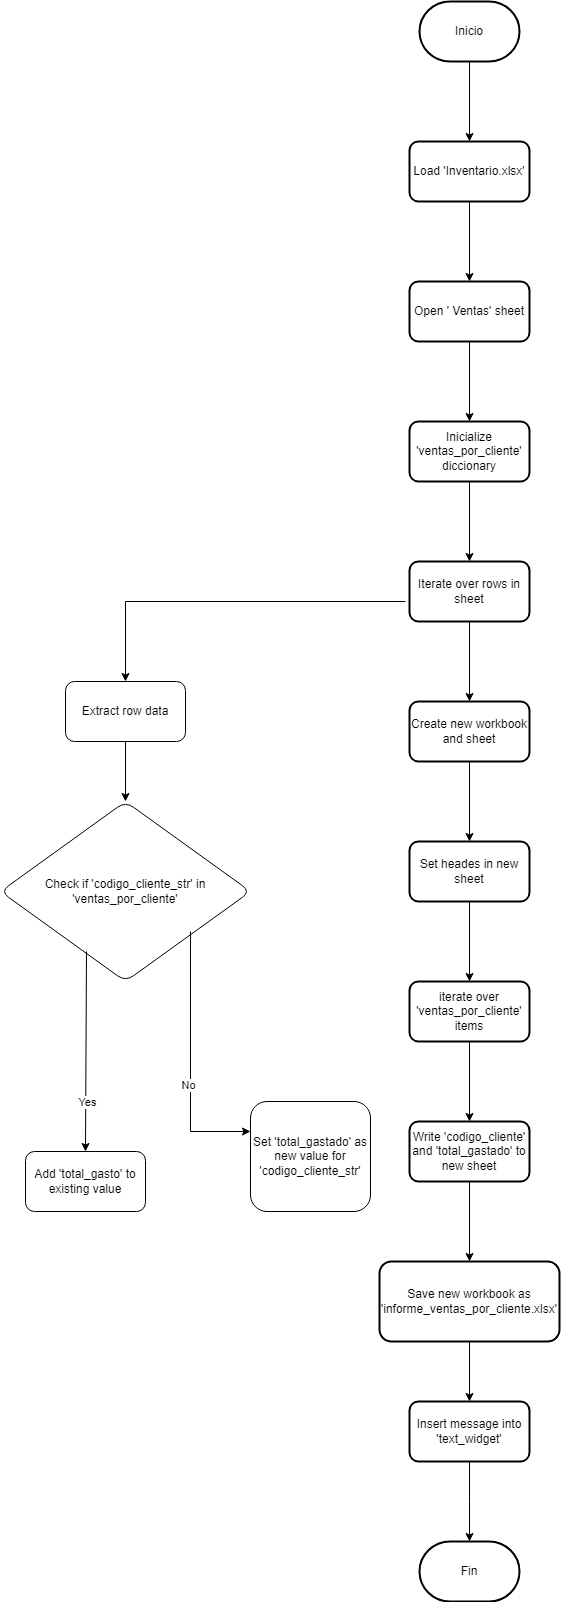

The diagram above was exported from draw.io. Its source (the exported page's mxGraphModel, read from the mxfile embedded in the PNG):
<mxGraphModel dx="2261" dy="790" grid="1" gridSize="10" guides="1" tooltips="1" connect="1" arrows="1" fold="1" page="1" pageScale="1" pageWidth="827" pageHeight="1169" math="0" shadow="0">
  <root>
    <mxCell id="0" />
    <mxCell id="1" parent="0" />
    <mxCell id="93YhLo1PhDrWm_N2GVUH-3" value="" style="edgeStyle=orthogonalEdgeStyle;rounded=0;orthogonalLoop=1;jettySize=auto;html=1;" edge="1" parent="1" source="93YhLo1PhDrWm_N2GVUH-1" target="93YhLo1PhDrWm_N2GVUH-2">
      <mxGeometry relative="1" as="geometry" />
    </mxCell>
    <mxCell id="93YhLo1PhDrWm_N2GVUH-1" value="Inicio" style="strokeWidth=2;html=1;shape=mxgraph.flowchart.terminator;whiteSpace=wrap;" vertex="1" parent="1">
      <mxGeometry x="364" y="80" width="100" height="60" as="geometry" />
    </mxCell>
    <mxCell id="93YhLo1PhDrWm_N2GVUH-5" value="" style="edgeStyle=orthogonalEdgeStyle;rounded=0;orthogonalLoop=1;jettySize=auto;html=1;" edge="1" parent="1" source="93YhLo1PhDrWm_N2GVUH-2" target="93YhLo1PhDrWm_N2GVUH-4">
      <mxGeometry relative="1" as="geometry" />
    </mxCell>
    <mxCell id="93YhLo1PhDrWm_N2GVUH-2" value="Load 'Inventario.xlsx'" style="rounded=1;whiteSpace=wrap;html=1;strokeWidth=2;" vertex="1" parent="1">
      <mxGeometry x="354" y="220" width="120" height="60" as="geometry" />
    </mxCell>
    <mxCell id="93YhLo1PhDrWm_N2GVUH-7" value="" style="edgeStyle=orthogonalEdgeStyle;rounded=0;orthogonalLoop=1;jettySize=auto;html=1;" edge="1" parent="1" source="93YhLo1PhDrWm_N2GVUH-4" target="93YhLo1PhDrWm_N2GVUH-6">
      <mxGeometry relative="1" as="geometry" />
    </mxCell>
    <mxCell id="93YhLo1PhDrWm_N2GVUH-4" value="Open ' Ventas' sheet&lt;br&gt;" style="rounded=1;whiteSpace=wrap;html=1;strokeWidth=2;" vertex="1" parent="1">
      <mxGeometry x="354" y="360" width="120" height="60" as="geometry" />
    </mxCell>
    <mxCell id="93YhLo1PhDrWm_N2GVUH-9" value="" style="edgeStyle=orthogonalEdgeStyle;rounded=0;orthogonalLoop=1;jettySize=auto;html=1;" edge="1" parent="1" source="93YhLo1PhDrWm_N2GVUH-6" target="93YhLo1PhDrWm_N2GVUH-8">
      <mxGeometry relative="1" as="geometry" />
    </mxCell>
    <mxCell id="93YhLo1PhDrWm_N2GVUH-6" value="Inicialize 'ventas_por_cliente' diccionary" style="whiteSpace=wrap;html=1;rounded=1;strokeWidth=2;" vertex="1" parent="1">
      <mxGeometry x="354" y="500" width="120" height="60" as="geometry" />
    </mxCell>
    <mxCell id="93YhLo1PhDrWm_N2GVUH-15" value="" style="edgeStyle=orthogonalEdgeStyle;rounded=0;orthogonalLoop=1;jettySize=auto;html=1;" edge="1" parent="1" source="93YhLo1PhDrWm_N2GVUH-8" target="93YhLo1PhDrWm_N2GVUH-14">
      <mxGeometry relative="1" as="geometry" />
    </mxCell>
    <mxCell id="93YhLo1PhDrWm_N2GVUH-8" value="Iterate over rows in sheet" style="whiteSpace=wrap;html=1;rounded=1;strokeWidth=2;" vertex="1" parent="1">
      <mxGeometry x="354" y="640" width="120" height="60" as="geometry" />
    </mxCell>
    <mxCell id="93YhLo1PhDrWm_N2GVUH-12" value="" style="endArrow=classic;html=1;rounded=0;entryX=0.5;entryY=0;entryDx=0;entryDy=0;" edge="1" parent="1" target="93YhLo1PhDrWm_N2GVUH-13">
      <mxGeometry width="50" height="50" relative="1" as="geometry">
        <mxPoint x="350" y="680" as="sourcePoint" />
        <mxPoint x="190" y="760" as="targetPoint" />
        <Array as="points">
          <mxPoint x="70" y="680" />
        </Array>
      </mxGeometry>
    </mxCell>
    <mxCell id="93YhLo1PhDrWm_N2GVUH-17" value="" style="edgeStyle=orthogonalEdgeStyle;rounded=0;orthogonalLoop=1;jettySize=auto;html=1;" edge="1" parent="1" source="93YhLo1PhDrWm_N2GVUH-13" target="93YhLo1PhDrWm_N2GVUH-16">
      <mxGeometry relative="1" as="geometry" />
    </mxCell>
    <mxCell id="93YhLo1PhDrWm_N2GVUH-13" value="Extract row data" style="rounded=1;whiteSpace=wrap;html=1;" vertex="1" parent="1">
      <mxGeometry x="10" y="760" width="120" height="60" as="geometry" />
    </mxCell>
    <mxCell id="93YhLo1PhDrWm_N2GVUH-26" value="" style="edgeStyle=orthogonalEdgeStyle;rounded=0;orthogonalLoop=1;jettySize=auto;html=1;" edge="1" parent="1" source="93YhLo1PhDrWm_N2GVUH-14" target="93YhLo1PhDrWm_N2GVUH-25">
      <mxGeometry relative="1" as="geometry" />
    </mxCell>
    <mxCell id="93YhLo1PhDrWm_N2GVUH-14" value="Create new workbook and sheet" style="whiteSpace=wrap;html=1;rounded=1;strokeWidth=2;" vertex="1" parent="1">
      <mxGeometry x="354" y="780" width="120" height="60" as="geometry" />
    </mxCell>
    <mxCell id="93YhLo1PhDrWm_N2GVUH-16" value="Check if 'codigo_cliente_str' in 'ventas_por_cliente'" style="rhombus;whiteSpace=wrap;html=1;rounded=1;" vertex="1" parent="1">
      <mxGeometry x="-55" y="880" width="250" height="180" as="geometry" />
    </mxCell>
    <mxCell id="93YhLo1PhDrWm_N2GVUH-18" value="Add 'total_gasto' to existing value" style="whiteSpace=wrap;html=1;rounded=1;" vertex="1" parent="1">
      <mxGeometry x="-30" y="1230" width="120" height="60" as="geometry" />
    </mxCell>
    <mxCell id="93YhLo1PhDrWm_N2GVUH-20" value="" style="endArrow=classic;html=1;rounded=0;entryX=0.5;entryY=0;entryDx=0;entryDy=0;exitX=0.344;exitY=0.833;exitDx=0;exitDy=0;exitPerimeter=0;" edge="1" parent="1" source="93YhLo1PhDrWm_N2GVUH-16" target="93YhLo1PhDrWm_N2GVUH-18">
      <mxGeometry width="50" height="50" relative="1" as="geometry">
        <mxPoint x="120" y="1080" as="sourcePoint" />
        <mxPoint x="200" y="1080" as="targetPoint" />
      </mxGeometry>
    </mxCell>
    <mxCell id="93YhLo1PhDrWm_N2GVUH-23" value="Yes" style="edgeLabel;html=1;align=center;verticalAlign=middle;resizable=0;points=[];" vertex="1" connectable="0" parent="93YhLo1PhDrWm_N2GVUH-20">
      <mxGeometry x="0.5101" y="1" relative="1" as="geometry">
        <mxPoint as="offset" />
      </mxGeometry>
    </mxCell>
    <mxCell id="93YhLo1PhDrWm_N2GVUH-21" value="" style="endArrow=classic;html=1;rounded=0;" edge="1" parent="1">
      <mxGeometry width="50" height="50" relative="1" as="geometry">
        <mxPoint x="135" y="1010" as="sourcePoint" />
        <mxPoint x="195" y="1210" as="targetPoint" />
        <Array as="points">
          <mxPoint x="135" y="1210" />
        </Array>
      </mxGeometry>
    </mxCell>
    <mxCell id="93YhLo1PhDrWm_N2GVUH-24" value="No" style="edgeLabel;html=1;align=center;verticalAlign=middle;resizable=0;points=[];" vertex="1" connectable="0" parent="93YhLo1PhDrWm_N2GVUH-21">
      <mxGeometry x="0.1769" y="-3" relative="1" as="geometry">
        <mxPoint as="offset" />
      </mxGeometry>
    </mxCell>
    <mxCell id="93YhLo1PhDrWm_N2GVUH-22" value="Set 'total_gastado' as new value for 'codigo_cliente_str'" style="rounded=1;whiteSpace=wrap;html=1;" vertex="1" parent="1">
      <mxGeometry x="195" y="1180" width="120" height="110" as="geometry" />
    </mxCell>
    <mxCell id="93YhLo1PhDrWm_N2GVUH-28" value="" style="edgeStyle=orthogonalEdgeStyle;rounded=0;orthogonalLoop=1;jettySize=auto;html=1;" edge="1" parent="1" source="93YhLo1PhDrWm_N2GVUH-25" target="93YhLo1PhDrWm_N2GVUH-27">
      <mxGeometry relative="1" as="geometry" />
    </mxCell>
    <mxCell id="93YhLo1PhDrWm_N2GVUH-25" value="Set heades in new sheet" style="whiteSpace=wrap;html=1;rounded=1;strokeWidth=2;" vertex="1" parent="1">
      <mxGeometry x="354" y="920" width="120" height="60" as="geometry" />
    </mxCell>
    <mxCell id="93YhLo1PhDrWm_N2GVUH-30" value="" style="edgeStyle=orthogonalEdgeStyle;rounded=0;orthogonalLoop=1;jettySize=auto;html=1;" edge="1" parent="1" source="93YhLo1PhDrWm_N2GVUH-27" target="93YhLo1PhDrWm_N2GVUH-29">
      <mxGeometry relative="1" as="geometry" />
    </mxCell>
    <mxCell id="93YhLo1PhDrWm_N2GVUH-27" value="iterate over 'ventas_por_cliente' items" style="whiteSpace=wrap;html=1;rounded=1;strokeWidth=2;" vertex="1" parent="1">
      <mxGeometry x="354" y="1060" width="120" height="60" as="geometry" />
    </mxCell>
    <mxCell id="93YhLo1PhDrWm_N2GVUH-32" value="" style="edgeStyle=orthogonalEdgeStyle;rounded=0;orthogonalLoop=1;jettySize=auto;html=1;" edge="1" parent="1" source="93YhLo1PhDrWm_N2GVUH-29" target="93YhLo1PhDrWm_N2GVUH-31">
      <mxGeometry relative="1" as="geometry" />
    </mxCell>
    <mxCell id="93YhLo1PhDrWm_N2GVUH-29" value="Write 'codigo_cliente' and 'total_gastado' to new sheet" style="whiteSpace=wrap;html=1;rounded=1;strokeWidth=2;" vertex="1" parent="1">
      <mxGeometry x="354" y="1200" width="120" height="60" as="geometry" />
    </mxCell>
    <mxCell id="93YhLo1PhDrWm_N2GVUH-34" value="" style="edgeStyle=orthogonalEdgeStyle;rounded=0;orthogonalLoop=1;jettySize=auto;html=1;" edge="1" parent="1" source="93YhLo1PhDrWm_N2GVUH-31" target="93YhLo1PhDrWm_N2GVUH-33">
      <mxGeometry relative="1" as="geometry" />
    </mxCell>
    <mxCell id="93YhLo1PhDrWm_N2GVUH-31" value="Save new workbook as 'informe_ventas_por_cliente.xlsx'" style="whiteSpace=wrap;html=1;rounded=1;strokeWidth=2;" vertex="1" parent="1">
      <mxGeometry x="324" y="1340" width="180" height="80" as="geometry" />
    </mxCell>
    <mxCell id="93YhLo1PhDrWm_N2GVUH-36" value="" style="edgeStyle=orthogonalEdgeStyle;rounded=0;orthogonalLoop=1;jettySize=auto;html=1;" edge="1" parent="1" source="93YhLo1PhDrWm_N2GVUH-33">
      <mxGeometry relative="1" as="geometry">
        <mxPoint x="414" y="1620" as="targetPoint" />
      </mxGeometry>
    </mxCell>
    <mxCell id="93YhLo1PhDrWm_N2GVUH-33" value="Insert message into 'text_widget'" style="whiteSpace=wrap;html=1;rounded=1;strokeWidth=2;" vertex="1" parent="1">
      <mxGeometry x="354" y="1480" width="120" height="60" as="geometry" />
    </mxCell>
    <mxCell id="93YhLo1PhDrWm_N2GVUH-37" value="Fin" style="strokeWidth=2;html=1;shape=mxgraph.flowchart.terminator;whiteSpace=wrap;" vertex="1" parent="1">
      <mxGeometry x="364" y="1620" width="100" height="60" as="geometry" />
    </mxCell>
  </root>
</mxGraphModel>